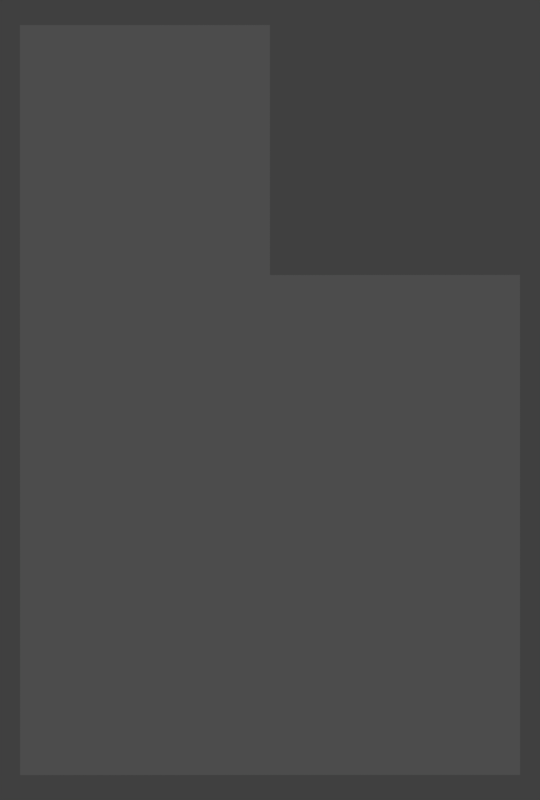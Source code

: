 # Source: palikka9.blend  (saved by Blender 2.79.0; exported with 4.5.12 LTS)
import bpy
from mathutils import Matrix  # noqa: F401  (used for matrix-valued properties, if any)

bpy.ops.wm.read_factory_settings(use_empty=True)
scene = bpy.context.scene
scene.name = 'Scene'

# ---- collections
col_collection_1 = bpy.data.collections.new('Collection 1'); scene.collection.children.link(col_collection_1)

# ---- materials (node trees are filled in below, after node groups)
mat_material_003 = bpy.data.materials.new('Material.003')
mat_material_003.alpha_threshold = 0.0
mat_material_003.use_transparent_shadow = False
mat_material_003.roughness = 0.5
mat_material_003.line_color = (0.0, 0.0, 0.0, 1.0)

# ---- material node trees

# ---- world
world_world = bpy.data.worlds.new('World'); scene.world = world_world
world_world.color = (0.05088, 0.05088, 0.05088)
world_world.use_sun_shadow = False
world_world.sun_shadow_jitter_overblur = 0.0
world_world.cycles.sampling_method = 'MANUAL'

# ---- cameras
cam_camera = bpy.data.cameras.new('Camera')
cam_camera.clip_start = 1e-05
cam_camera.clip_end = 0.5
cam_camera.lens = 35.0
cam_camera.sensor_width = 32.0
cam_camera.sensor_height = 18.0
cam_camera.ortho_scale = 7.314
cam_camera.dof.focus_distance = 0.0
cam_camera.dof.aperture_fstop = 128.0

# ---- lights
light_lamp = bpy.data.lights.new('Lamp', 'POINT')
light_lamp.transmission_factor = 0.0
light_lamp.cutoff_distance = 30.0
light_lamp.energy = 100.0
light_lamp.shadow_buffer_clip_start = 1.001
light_lamp.shadow_soft_size = 0.1
light_lamp.shadow_maximum_resolution = 0.006
light_lamp.use_absolute_resolution = True

# ---- meshes
me_cube_003 = bpy.data.meshes.new('Cube.003')
me_cube_003.from_pydata([(3.0, 2.0, -1.0), (-3.0, -2.0, -1.0), (-3.0, 2.0, -1.0), (3.0, 2.0, 1.0), (-3.0, -2.0, 1.0), (-3.0, 2.0, 1.0), (1.0, 2.0, -1.0), (-1.0, 2.0, -1.0), (1.0, -2.0, -1.0), (-1.0, -2.0, -1.0), (1.0, 2.0, 1.0), (-1.0, 2.0, 1.0), (1.0, -2.0, 1.0), (-1.0, -2.0, 1.0), (3.0, -3.576e-07, -1.0), (-3.0, 4.768e-07, -1.0), (3.0, -1.192e-06, 1.0), (-3.0, 9.537e-07, 1.0), (1.0, -4.768e-07, 1.0), (-1.0, 2.384e-07, 1.0), (1.0, 0.0, -1.0), (-1.0, 2.384e-07, -1.0)], [], [(21, 9, 1, 15), (19, 17, 4, 13), (9, 13, 4, 1), (15, 17, 5, 2), (11, 7, 2, 5), (3, 0, 6, 10), (10, 6, 7, 11), (8, 12, 13, 9), (20, 8, 9, 21), (18, 19, 13, 12), (6, 0, 14, 20), (8, 20, 18, 12), (6, 20, 21, 7), (14, 16, 18, 20), (10, 11, 19, 18), (3, 10, 18, 16), (1, 4, 17, 15), (0, 3, 16, 14), (11, 5, 17, 19), (7, 21, 15, 2)])
me_cube_003.materials.append(mat_material_003)
me_cube_003.use_remesh_preserve_volume = False
me_cube_003.use_remesh_preserve_attributes = False
me_cube_003.use_mirror_vertex_groups = False
me_cube_003.update()

# ---- objects
ob_lamp = bpy.data.objects.new('Lamp', light_lamp)
ob_camera = bpy.data.objects.new('Camera', cam_camera)
ob_cube = bpy.data.objects.new('Cube', me_cube_003)

# ---- transforms, parenting, visibility, modifiers, constraints
ob_lamp.location = (4.076, 1.005, 5.904)
ob_lamp.rotation_euler = (0.6503, 0.05522, 1.866)
ob_lamp.lock_rotations_4d = False
ob_lamp.empty_display_type = 'ARROWS'
ob_lamp.color = (0.0, 0.0, 0.0, 0.0)
ob_lamp.lineart.crease_threshold = 0.0
ob_camera.location = (0.0, 0.0, 0.0008)
ob_camera.scale = (0.001, 0.001, 0.001)
ob_camera.lock_rotations_4d = False
ob_camera.empty_display_type = 'ARROWS'
ob_camera.color = (0.0, 0.0, 0.0, 0.0)
ob_camera.display_type = 'WIRE'
ob_camera.lineart.crease_threshold = 0.0
ob_cube.location = (0.0, 0.0, 0.0)
ob_cube.rotation_euler = (0.0, 0.0, 1.571)
ob_cube.scale = (0.0001, 0.0001, 0.0001)
ob_cube.lock_rotations_4d = False
ob_cube.empty_display_type = 'ARROWS'
ob_cube.lineart.crease_threshold = 0.0

# ---- collection membership
col_collection_1.objects.link(ob_lamp)
col_collection_1.objects.link(ob_camera)
col_collection_1.objects.link(ob_cube)

# ---- scene / render settings (as saved in the file)
scene.camera = ob_camera
scene.frame_start = 1; scene.frame_end = 1; scene.frame_set(1)
scene.render.engine = 'BLENDER_EEVEE_NEXT'
scene.render.resolution_x = 1080
scene.render.resolution_y = 1600
scene.render.dither_intensity = 0.0
scene.render.film_transparent = True
scene.cycles.use_denoising = False
scene.cycles.samples = 128
scene.cycles.sampling_pattern = 'TABULATED_SOBOL'
scene.cycles.use_adaptive_sampling = False
scene.cycles.use_light_tree = False
scene.cycles.blur_glossy = 0.0
scene.cycles.sample_clamp_indirect = 0.0
scene.view_settings.view_transform = 'Standard'
scene.unit_settings.scale_length = 100.0
bpy.context.view_layer.update()
